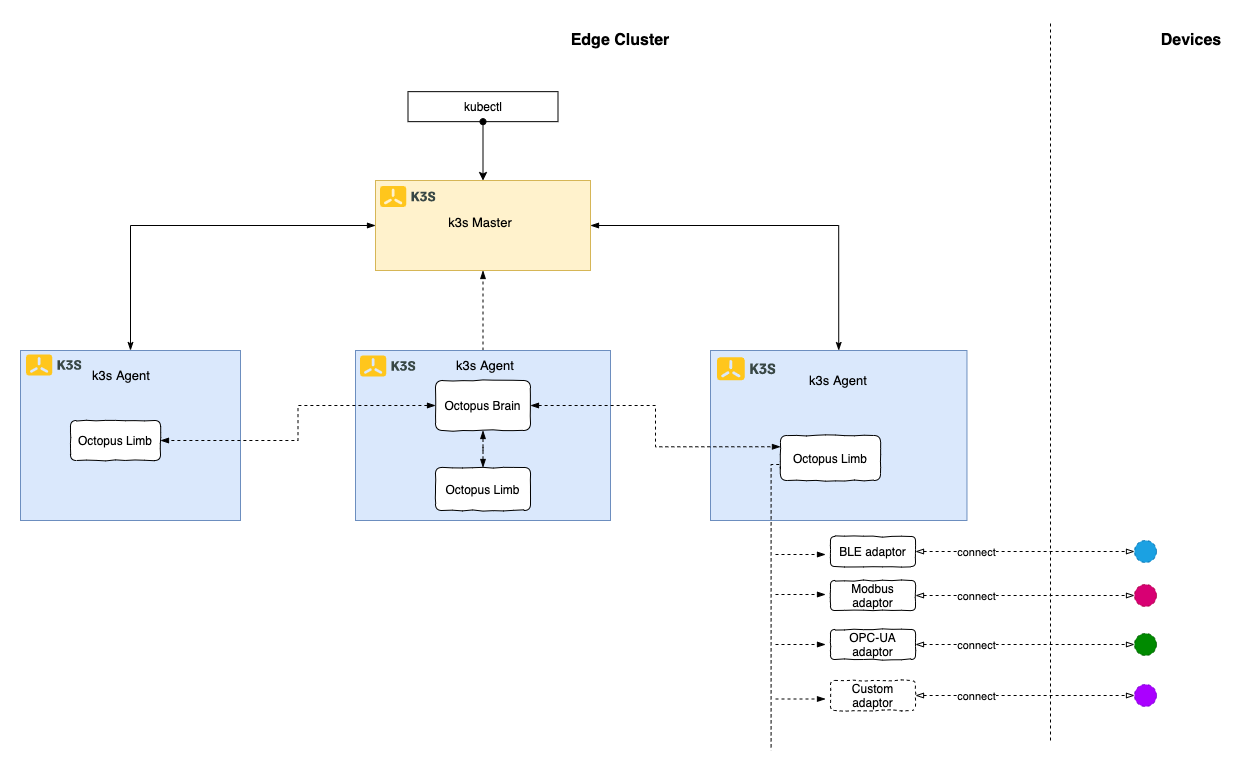

The diagram above was exported from draw.io. Its source (the exported page's mxGraphModel, read from the mxfile embedded in the PNG):
<mxGraphModel dx="2066" dy="1131" grid="1" gridSize="10" guides="1" tooltips="1" connect="1" arrows="1" fold="1" page="1" pageScale="1" pageWidth="1100" pageHeight="850" math="0" shadow="0">
  <root>
    <mxCell id="0" />
    <mxCell id="1" parent="0" />
    <mxCell id="95sJx66kS03TagIBp93H-1" value="" style="group" parent="1" vertex="1" connectable="0">
      <mxGeometry x="780" y="470" width="256.47" height="170" as="geometry" />
    </mxCell>
    <mxCell id="IlSY0E89eV2iWDcY9PG6-4" value="" style="rounded=0;whiteSpace=wrap;html=1;shadow=0;glass=0;comic=0;strokeColor=#6c8ebf;strokeWidth=1;fontFamily=Helvetica;fillColor=#dae8fc;" parent="95sJx66kS03TagIBp93H-1" vertex="1">
      <mxGeometry width="256.46999999999986" height="170" as="geometry" />
    </mxCell>
    <mxCell id="IlSY0E89eV2iWDcY9PG6-10" value="Octopus Limb" style="rounded=1;whiteSpace=wrap;html=1;comic=1;" parent="95sJx66kS03TagIBp93H-1" vertex="1">
      <mxGeometry x="69.95" y="85" width="100.05" height="45" as="geometry" />
    </mxCell>
    <mxCell id="M84hN6-KKEFIZ9p0I20d-50" value="&lt;span style=&quot;font-size: 13px ; font-weight: normal&quot;&gt;k3s Agent&lt;/span&gt;" style="text;html=1;strokeColor=none;fillColor=none;align=center;verticalAlign=middle;whiteSpace=wrap;rounded=0;shadow=0;glass=0;comic=0;fontFamily=Helvetica;fontColor=#000000;fontSize=13;fontStyle=1" parent="95sJx66kS03TagIBp93H-1" vertex="1">
      <mxGeometry x="35.288255528255576" y="12.142857142857142" width="185.89411909090904" height="36.42857142857142" as="geometry" />
    </mxCell>
    <mxCell id="IlSY0E89eV2iWDcY9PG6-74" value="" style="shape=image;verticalLabelPosition=bottom;labelBackgroundColor=#ffffff;verticalAlign=top;aspect=fixed;imageAspect=0;image=https://k3s.io/images/logo-k3s.svg;strokeWidth=1;fontStyle=1;fontFamily=Helvetica;" parent="95sJx66kS03TagIBp93H-1" vertex="1">
      <mxGeometry x="6.994636363636455" y="7.2857142857143105" width="58.57061967654926" height="22.52306556652758" as="geometry" />
    </mxCell>
    <mxCell id="M84hN6-KKEFIZ9p0I20d-3" value="&lt;span style=&quot;font-weight: normal&quot;&gt;kubectl&lt;/span&gt;" style="rounded=0;whiteSpace=wrap;html=1;strokeWidth=1;fontStyle=1;fontFamily=Helvetica;comic=0;" parent="1" vertex="1">
      <mxGeometry x="477.5" y="211.15" width="150" height="30" as="geometry" />
    </mxCell>
    <mxCell id="M84hN6-KKEFIZ9p0I20d-33" style="edgeStyle=orthogonalEdgeStyle;rounded=1;orthogonalLoop=1;jettySize=auto;html=1;exitX=0.5;exitY=1;exitDx=0;exitDy=0;startArrow=oval;startFill=1;strokeWidth=1;fontFamily=Helvetica;entryX=0.5;entryY=0;entryDx=0;entryDy=0;" parent="1" source="M84hN6-KKEFIZ9p0I20d-3" target="IlSY0E89eV2iWDcY9PG6-1" edge="1">
      <mxGeometry relative="1" as="geometry">
        <mxPoint x="555" y="255" as="targetPoint" />
      </mxGeometry>
    </mxCell>
    <mxCell id="IlSY0E89eV2iWDcY9PG6-1" value="" style="rounded=0;whiteSpace=wrap;html=1;shadow=0;glass=0;comic=0;strokeColor=#d6b656;strokeWidth=1;fontFamily=Helvetica;fillColor=#fff2cc;" parent="1" vertex="1">
      <mxGeometry x="445" y="300" width="215" height="90" as="geometry" />
    </mxCell>
    <mxCell id="IlSY0E89eV2iWDcY9PG6-2" value="&lt;span style=&quot;font-size: 13px ; font-weight: normal&quot;&gt;k3s Master&lt;/span&gt;" style="text;html=1;strokeColor=none;fillColor=none;align=center;verticalAlign=middle;whiteSpace=wrap;rounded=0;shadow=0;glass=0;comic=0;fontFamily=Helvetica;fontColor=#000000;fontSize=13;fontStyle=1" parent="1" vertex="1">
      <mxGeometry x="470" y="327.15" width="160" height="30" as="geometry" />
    </mxCell>
    <mxCell id="IlSY0E89eV2iWDcY9PG6-20" style="edgeStyle=orthogonalEdgeStyle;rounded=0;orthogonalLoop=1;jettySize=auto;html=1;entryX=0;entryY=0.5;entryDx=0;entryDy=0;endArrow=blockThin;endFill=1;exitX=0.5;exitY=0;exitDx=0;exitDy=0;startArrow=classicThin;startFill=1;" parent="1" source="IlSY0E89eV2iWDcY9PG6-7" target="IlSY0E89eV2iWDcY9PG6-1" edge="1">
      <mxGeometry relative="1" as="geometry">
        <mxPoint x="280" y="400" as="sourcePoint" />
      </mxGeometry>
    </mxCell>
    <mxCell id="IlSY0E89eV2iWDcY9PG6-7" value="" style="rounded=0;whiteSpace=wrap;html=1;shadow=0;glass=0;comic=0;strokeColor=#6c8ebf;strokeWidth=1;fontFamily=Helvetica;fillColor=#dae8fc;" parent="1" vertex="1">
      <mxGeometry x="90" y="470" width="220" height="170" as="geometry" />
    </mxCell>
    <mxCell id="IlSY0E89eV2iWDcY9PG6-17" style="edgeStyle=orthogonalEdgeStyle;rounded=0;orthogonalLoop=1;jettySize=auto;html=1;exitX=0.5;exitY=0;exitDx=0;exitDy=0;entryX=0.5;entryY=1;entryDx=0;entryDy=0;dashed=1;endArrow=blockThin;endFill=1;" parent="1" source="IlSY0E89eV2iWDcY9PG6-6" target="IlSY0E89eV2iWDcY9PG6-1" edge="1">
      <mxGeometry relative="1" as="geometry" />
    </mxCell>
    <mxCell id="IlSY0E89eV2iWDcY9PG6-6" value="" style="rounded=0;whiteSpace=wrap;html=1;shadow=0;glass=0;comic=0;strokeColor=#6c8ebf;strokeWidth=1;fontFamily=Helvetica;fillColor=#dae8fc;" parent="1" vertex="1">
      <mxGeometry x="425" y="470" width="255" height="170" as="geometry" />
    </mxCell>
    <mxCell id="IlSY0E89eV2iWDcY9PG6-13" value="" style="edgeStyle=orthogonalEdgeStyle;rounded=0;orthogonalLoop=1;jettySize=auto;html=1;entryX=0.5;entryY=0;entryDx=0;entryDy=0;dashed=1;startArrow=blockThin;startFill=1;endArrow=blockThin;endFill=1;" parent="1" source="IlSY0E89eV2iWDcY9PG6-8" target="IlSY0E89eV2iWDcY9PG6-11" edge="1">
      <mxGeometry relative="1" as="geometry">
        <mxPoint x="550" y="620" as="targetPoint" />
      </mxGeometry>
    </mxCell>
    <mxCell id="IlSY0E89eV2iWDcY9PG6-21" style="edgeStyle=orthogonalEdgeStyle;rounded=0;orthogonalLoop=1;jettySize=auto;html=1;exitX=1;exitY=0.5;exitDx=0;exitDy=0;entryX=0;entryY=0.25;entryDx=0;entryDy=0;dashed=1;startArrow=blockThin;startFill=1;endArrow=blockThin;endFill=1;" parent="1" source="IlSY0E89eV2iWDcY9PG6-8" target="IlSY0E89eV2iWDcY9PG6-10" edge="1">
      <mxGeometry relative="1" as="geometry" />
    </mxCell>
    <mxCell id="IlSY0E89eV2iWDcY9PG6-22" style="edgeStyle=orthogonalEdgeStyle;rounded=0;orthogonalLoop=1;jettySize=auto;html=1;exitX=0;exitY=0.5;exitDx=0;exitDy=0;entryX=1;entryY=0.5;entryDx=0;entryDy=0;dashed=1;startArrow=blockThin;startFill=1;endArrow=blockThin;endFill=1;" parent="1" source="IlSY0E89eV2iWDcY9PG6-8" target="IlSY0E89eV2iWDcY9PG6-9" edge="1">
      <mxGeometry relative="1" as="geometry" />
    </mxCell>
    <mxCell id="IlSY0E89eV2iWDcY9PG6-8" value="Octopus Brain" style="rounded=1;whiteSpace=wrap;html=1;glass=0;comic=1;" parent="1" vertex="1">
      <mxGeometry x="505" y="500" width="95" height="50" as="geometry" />
    </mxCell>
    <mxCell id="IlSY0E89eV2iWDcY9PG6-9" value="Octopus Limb" style="rounded=1;whiteSpace=wrap;html=1;comic=1;" parent="1" vertex="1">
      <mxGeometry x="140" y="540" width="90" height="40" as="geometry" />
    </mxCell>
    <mxCell id="IlSY0E89eV2iWDcY9PG6-11" value="Octopus Limb" style="rounded=1;whiteSpace=wrap;html=1;comic=1;" parent="1" vertex="1">
      <mxGeometry x="505" y="587" width="95" height="43" as="geometry" />
    </mxCell>
    <mxCell id="1H7R4zVS73qi9-UpnHnt-2" value="" style="shape=image;verticalLabelPosition=bottom;labelBackgroundColor=#ffffff;verticalAlign=top;aspect=fixed;imageAspect=0;image=https://k3s.io/images/logo-k3s.svg;strokeWidth=1;fontStyle=1;fontFamily=Helvetica;" parent="1" vertex="1">
      <mxGeometry x="450" y="306" width="55" height="21.15" as="geometry" />
    </mxCell>
    <mxCell id="IlSY0E89eV2iWDcY9PG6-18" style="edgeStyle=orthogonalEdgeStyle;rounded=0;orthogonalLoop=1;jettySize=auto;html=1;exitX=0.5;exitY=0;exitDx=0;exitDy=0;entryX=1;entryY=0.5;entryDx=0;entryDy=0;endArrow=blockThin;endFill=1;startArrow=classicThin;startFill=1;" parent="1" source="IlSY0E89eV2iWDcY9PG6-4" target="IlSY0E89eV2iWDcY9PG6-1" edge="1">
      <mxGeometry relative="1" as="geometry" />
    </mxCell>
    <mxCell id="IlSY0E89eV2iWDcY9PG6-24" value="" style="endArrow=blockThin;html=1;dashed=1;endFill=1;" parent="1" edge="1">
      <mxGeometry width="50" height="50" relative="1" as="geometry">
        <mxPoint x="845" y="674" as="sourcePoint" />
        <mxPoint x="895" y="674" as="targetPoint" />
      </mxGeometry>
    </mxCell>
    <mxCell id="IlSY0E89eV2iWDcY9PG6-25" value="" style="endArrow=blockThin;html=1;dashed=1;endFill=1;" parent="1" edge="1">
      <mxGeometry width="50" height="50" relative="1" as="geometry">
        <mxPoint x="845" y="714" as="sourcePoint" />
        <mxPoint x="895" y="714" as="targetPoint" />
      </mxGeometry>
    </mxCell>
    <mxCell id="IlSY0E89eV2iWDcY9PG6-26" value="" style="endArrow=blockThin;html=1;dashed=1;endFill=1;" parent="1" edge="1">
      <mxGeometry width="50" height="50" relative="1" as="geometry">
        <mxPoint x="845" y="764" as="sourcePoint" />
        <mxPoint x="895" y="764" as="targetPoint" />
      </mxGeometry>
    </mxCell>
    <mxCell id="IlSY0E89eV2iWDcY9PG6-40" style="edgeStyle=orthogonalEdgeStyle;rounded=0;orthogonalLoop=1;jettySize=auto;html=1;exitX=1;exitY=0.5;exitDx=0;exitDy=0;dashed=1;startArrow=blockThin;startFill=0;endArrow=blockThin;endFill=0;entryX=0;entryY=0.5;entryDx=0;entryDy=0;" parent="1" source="IlSY0E89eV2iWDcY9PG6-32" target="IlSY0E89eV2iWDcY9PG6-45" edge="1">
      <mxGeometry relative="1" as="geometry">
        <mxPoint x="1220" y="670.5" as="targetPoint" />
        <mxPoint x="1005" y="670.5" as="sourcePoint" />
      </mxGeometry>
    </mxCell>
    <mxCell id="IlSY0E89eV2iWDcY9PG6-42" value="connect" style="edgeLabel;html=1;align=center;verticalAlign=middle;resizable=0;points=[];" parent="IlSY0E89eV2iWDcY9PG6-40" vertex="1" connectable="0">
      <mxGeometry x="-0.2308" y="-2" relative="1" as="geometry">
        <mxPoint x="-24" y="-2" as="offset" />
      </mxGeometry>
    </mxCell>
    <mxCell id="IlSY0E89eV2iWDcY9PG6-32" value="BLE adaptor" style="rounded=1;whiteSpace=wrap;html=1;comic=1;" parent="1" vertex="1">
      <mxGeometry x="900" y="656" width="85" height="30" as="geometry" />
    </mxCell>
    <mxCell id="IlSY0E89eV2iWDcY9PG6-39" value="" style="endArrow=blockThin;html=1;dashed=1;endFill=1;" parent="1" edge="1">
      <mxGeometry width="50" height="50" relative="1" as="geometry">
        <mxPoint x="845" y="818.5" as="sourcePoint" />
        <mxPoint x="895" y="818.5" as="targetPoint" />
      </mxGeometry>
    </mxCell>
    <mxCell id="IlSY0E89eV2iWDcY9PG6-45" value="" style="ellipse;whiteSpace=wrap;html=1;dashed=1;fillColor=#1ba1e2;strokeColor=#006EAF;fontColor=#ffffff;" parent="1" vertex="1">
      <mxGeometry x="1204" y="660" width="22" height="22" as="geometry" />
    </mxCell>
    <mxCell id="IlSY0E89eV2iWDcY9PG6-46" value="" style="endArrow=none;dashed=1;html=1;" parent="1" edge="1">
      <mxGeometry width="50" height="50" relative="1" as="geometry">
        <mxPoint x="1120" y="860" as="sourcePoint" />
        <mxPoint x="1120" y="140" as="targetPoint" />
      </mxGeometry>
    </mxCell>
    <mxCell id="IlSY0E89eV2iWDcY9PG6-47" value="&lt;font style=&quot;font-size: 16px&quot;&gt;Devices&lt;/font&gt;" style="text;html=1;strokeColor=none;fillColor=none;align=center;verticalAlign=middle;whiteSpace=wrap;rounded=0;dashed=1;fontStyle=1" parent="1" vertex="1">
      <mxGeometry x="1241" y="150" width="40" height="20" as="geometry" />
    </mxCell>
    <mxCell id="IlSY0E89eV2iWDcY9PG6-48" value="&lt;b&gt;&lt;font style=&quot;font-size: 16px&quot;&gt;Edge Cluster&lt;/font&gt;&lt;/b&gt;" style="text;html=1;strokeColor=none;fillColor=none;align=center;verticalAlign=middle;whiteSpace=wrap;rounded=0;dashed=1;" parent="1" vertex="1">
      <mxGeometry x="610" y="150" width="160" height="20" as="geometry" />
    </mxCell>
    <mxCell id="IlSY0E89eV2iWDcY9PG6-55" style="edgeStyle=orthogonalEdgeStyle;rounded=0;orthogonalLoop=1;jettySize=auto;html=1;exitX=1;exitY=0.5;exitDx=0;exitDy=0;dashed=1;startArrow=blockThin;startFill=0;endArrow=blockThin;endFill=0;entryX=0;entryY=0.5;entryDx=0;entryDy=0;" parent="1" source="IlSY0E89eV2iWDcY9PG6-57" target="IlSY0E89eV2iWDcY9PG6-58" edge="1">
      <mxGeometry relative="1" as="geometry">
        <mxPoint x="1220" y="714.5" as="targetPoint" />
        <mxPoint x="1005" y="714.5" as="sourcePoint" />
      </mxGeometry>
    </mxCell>
    <mxCell id="IlSY0E89eV2iWDcY9PG6-56" value="connect" style="edgeLabel;html=1;align=center;verticalAlign=middle;resizable=0;points=[];" parent="IlSY0E89eV2iWDcY9PG6-55" vertex="1" connectable="0">
      <mxGeometry x="-0.2308" y="-2" relative="1" as="geometry">
        <mxPoint x="-24" y="-2" as="offset" />
      </mxGeometry>
    </mxCell>
    <mxCell id="IlSY0E89eV2iWDcY9PG6-57" value="Modbus adaptor" style="rounded=1;whiteSpace=wrap;html=1;comic=1;" parent="1" vertex="1">
      <mxGeometry x="900" y="700" width="85" height="30" as="geometry" />
    </mxCell>
    <mxCell id="IlSY0E89eV2iWDcY9PG6-58" value="" style="ellipse;whiteSpace=wrap;html=1;dashed=1;fillColor=#d80073;strokeColor=#A50040;fontColor=#ffffff;" parent="1" vertex="1">
      <mxGeometry x="1204" y="704" width="22" height="22" as="geometry" />
    </mxCell>
    <mxCell id="IlSY0E89eV2iWDcY9PG6-59" style="edgeStyle=orthogonalEdgeStyle;rounded=0;orthogonalLoop=1;jettySize=auto;html=1;exitX=1;exitY=0.5;exitDx=0;exitDy=0;dashed=1;startArrow=blockThin;startFill=0;endArrow=blockThin;endFill=0;entryX=0;entryY=0.5;entryDx=0;entryDy=0;" parent="1" source="IlSY0E89eV2iWDcY9PG6-61" target="IlSY0E89eV2iWDcY9PG6-62" edge="1">
      <mxGeometry relative="1" as="geometry">
        <mxPoint x="1220" y="763.5" as="targetPoint" />
        <mxPoint x="1005" y="763.5" as="sourcePoint" />
      </mxGeometry>
    </mxCell>
    <mxCell id="IlSY0E89eV2iWDcY9PG6-60" value="connect" style="edgeLabel;html=1;align=center;verticalAlign=middle;resizable=0;points=[];" parent="IlSY0E89eV2iWDcY9PG6-59" vertex="1" connectable="0">
      <mxGeometry x="-0.2308" y="-2" relative="1" as="geometry">
        <mxPoint x="-24" y="-2" as="offset" />
      </mxGeometry>
    </mxCell>
    <mxCell id="IlSY0E89eV2iWDcY9PG6-61" value="OPC-UA adaptor" style="rounded=1;whiteSpace=wrap;html=1;comic=1;" parent="1" vertex="1">
      <mxGeometry x="900" y="749" width="85" height="30" as="geometry" />
    </mxCell>
    <mxCell id="IlSY0E89eV2iWDcY9PG6-62" value="" style="ellipse;whiteSpace=wrap;html=1;dashed=1;fillColor=#008a00;strokeColor=#005700;fontColor=#ffffff;" parent="1" vertex="1">
      <mxGeometry x="1204" y="753" width="22" height="22" as="geometry" />
    </mxCell>
    <mxCell id="IlSY0E89eV2iWDcY9PG6-63" style="edgeStyle=orthogonalEdgeStyle;rounded=0;orthogonalLoop=1;jettySize=auto;html=1;exitX=1;exitY=0.5;exitDx=0;exitDy=0;dashed=1;startArrow=blockThin;startFill=0;endArrow=blockThin;endFill=0;entryX=0;entryY=0.5;entryDx=0;entryDy=0;" parent="1" source="IlSY0E89eV2iWDcY9PG6-65" target="IlSY0E89eV2iWDcY9PG6-66" edge="1">
      <mxGeometry relative="1" as="geometry">
        <mxPoint x="1220" y="814.5" as="targetPoint" />
        <mxPoint x="1005" y="814.5" as="sourcePoint" />
      </mxGeometry>
    </mxCell>
    <mxCell id="IlSY0E89eV2iWDcY9PG6-64" value="connect" style="edgeLabel;html=1;align=center;verticalAlign=middle;resizable=0;points=[];" parent="IlSY0E89eV2iWDcY9PG6-63" vertex="1" connectable="0">
      <mxGeometry x="-0.2308" y="-2" relative="1" as="geometry">
        <mxPoint x="-24" y="-2" as="offset" />
      </mxGeometry>
    </mxCell>
    <mxCell id="IlSY0E89eV2iWDcY9PG6-65" value="Custom adaptor" style="rounded=1;whiteSpace=wrap;html=1;dashed=1;comic=1;" parent="1" vertex="1">
      <mxGeometry x="900" y="800" width="85" height="30" as="geometry" />
    </mxCell>
    <mxCell id="IlSY0E89eV2iWDcY9PG6-66" value="" style="ellipse;whiteSpace=wrap;html=1;dashed=1;fillColor=#aa00ff;strokeColor=#7700CC;fontColor=#ffffff;" parent="1" vertex="1">
      <mxGeometry x="1204" y="804" width="22" height="22" as="geometry" />
    </mxCell>
    <mxCell id="IlSY0E89eV2iWDcY9PG6-67" value="&lt;span style=&quot;font-size: 13px ; font-weight: normal&quot;&gt;k3s Agent&lt;/span&gt;" style="text;html=1;strokeColor=none;fillColor=none;align=center;verticalAlign=middle;whiteSpace=wrap;rounded=0;shadow=0;glass=0;comic=0;fontFamily=Helvetica;fontColor=#000000;fontSize=13;fontStyle=1" parent="1" vertex="1">
      <mxGeometry x="475" y="470" width="160" height="30" as="geometry" />
    </mxCell>
    <mxCell id="IlSY0E89eV2iWDcY9PG6-68" value="&lt;span style=&quot;font-size: 13px ; font-weight: normal&quot;&gt;k3s Agent&lt;/span&gt;" style="text;html=1;strokeColor=none;fillColor=none;align=center;verticalAlign=middle;whiteSpace=wrap;rounded=0;shadow=0;glass=0;comic=1;fontFamily=Helvetica;fontColor=#000000;fontSize=13;fontStyle=1" parent="1" vertex="1">
      <mxGeometry x="111" y="480" width="160" height="30" as="geometry" />
    </mxCell>
    <mxCell id="IlSY0E89eV2iWDcY9PG6-72" value="" style="shape=image;verticalLabelPosition=bottom;labelBackgroundColor=#ffffff;verticalAlign=top;aspect=fixed;imageAspect=0;image=https://k3s.io/images/logo-k3s.svg;strokeWidth=1;fontStyle=1;fontFamily=Helvetica;" parent="1" vertex="1">
      <mxGeometry x="96" y="474.43" width="55" height="21.15" as="geometry" />
    </mxCell>
    <mxCell id="IlSY0E89eV2iWDcY9PG6-73" value="" style="shape=image;verticalLabelPosition=bottom;labelBackgroundColor=#ffffff;verticalAlign=top;aspect=fixed;imageAspect=0;image=https://k3s.io/images/logo-k3s.svg;strokeWidth=1;fontStyle=1;fontFamily=Helvetica;" parent="1" vertex="1">
      <mxGeometry x="430" y="475.43" width="55" height="21.15" as="geometry" />
    </mxCell>
    <mxCell id="IlSY0E89eV2iWDcY9PG6-23" style="edgeStyle=orthogonalEdgeStyle;rounded=0;orthogonalLoop=1;jettySize=auto;html=1;dashed=1;startArrow=none;startFill=0;endArrow=none;endFill=0;exitX=0;exitY=0.75;exitDx=0;exitDy=0;" parent="1" source="IlSY0E89eV2iWDcY9PG6-10" edge="1">
      <mxGeometry relative="1" as="geometry">
        <mxPoint x="840.5882352941176" y="870" as="targetPoint" />
        <mxPoint x="840.5882352941176" y="595" as="sourcePoint" />
        <Array as="points">
          <mxPoint x="840.5882352941176" y="584" />
        </Array>
      </mxGeometry>
    </mxCell>
  </root>
</mxGraphModel>